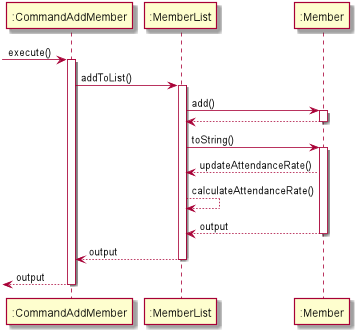

The diagram above was rendered by PlantUML. Its source (embedded in the PNG):
@startuml
 -> ":CommandAddMember": execute()


activate ":CommandAddMember"
":CommandAddMember" -> ":MemberList" : addToList()
activate ":MemberList"
":MemberList" -> ":Member": add()
activate ":Member"
return
":MemberList" -> ":Member" : toString()
activate ":Member"
":Member" --> ":MemberList" : updateAttendanceRate() 
":MemberList" --> ":MemberList" : calculateAttendanceRate()
return output
return output
return output
deactivate ":CommandAddMember"
@enduml